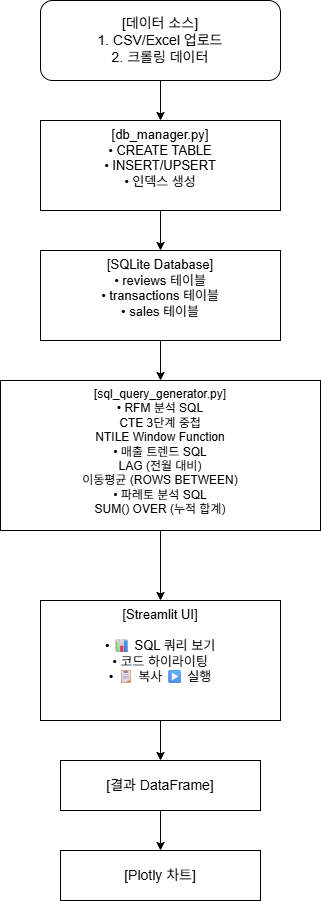

The diagram above was exported from draw.io. Its source (the exported page's mxGraphModel, read from the mxfile embedded in the PNG):
<mxGraphModel dx="946" dy="563" grid="1" gridSize="10" guides="1" tooltips="1" connect="1" arrows="1" fold="1" page="1" pageScale="1" pageWidth="827" pageHeight="1169" math="0" shadow="0">
  <root>
    <mxCell id="0" />
    <mxCell id="1" parent="0" />
    <mxCell id="dJeGHYVtAhQ7iEVwWHbE-1" parent="1" style="rounded=1;whiteSpace=wrap;html=1;fontSize=14;" value="[데이터 소스]&lt;br&gt;1. CSV/Excel 업로드&lt;br&gt;2. 크롤링 데이터" vertex="1">
      <mxGeometry height="80" width="240" x="280" y="40" as="geometry" />
    </mxCell>
    <mxCell id="dJeGHYVtAhQ7iEVwWHbE-2" parent="1" style="rounded=0;whiteSpace=wrap;html=1;fontSize=13;align=center;verticalAlign=top;" value="[db_manager.py]&lt;br&gt;• CREATE TABLE&lt;br&gt;• INSERT/UPSERT&lt;br&gt;• 인덱스 생성" vertex="1">
      <mxGeometry height="90" width="240" x="280" y="160" as="geometry" />
    </mxCell>
    <mxCell id="dJeGHYVtAhQ7iEVwWHbE-3" parent="1" style="rounded=0;whiteSpace=wrap;html=1;fontSize=13;align=center;verticalAlign=top;" value="[SQLite Database]&lt;br&gt;• reviews 테이블&lt;br&gt;• transactions 테이블&lt;br&gt;• sales 테이블" vertex="1">
      <mxGeometry height="90" width="240" x="280" y="290" as="geometry" />
    </mxCell>
    <mxCell id="dJeGHYVtAhQ7iEVwWHbE-4" parent="1" style="rounded=0;whiteSpace=wrap;html=1;fontSize=12;align=center;verticalAlign=top;" value="[sql_query_generator.py]&lt;br&gt;• RFM 분석 SQL&lt;br&gt;  CTE 3단계 중첩&lt;br&gt;  NTILE Window Function&lt;br&gt;• 매출 트렌드 SQL&lt;br&gt;  LAG (전월 대비)&lt;br&gt;  이동평균 (ROWS BETWEEN)&lt;br&gt;• 파레토 분석 SQL&lt;br&gt;  SUM() OVER (누적 합계)" vertex="1">
      <mxGeometry height="150" width="320" x="240" y="420" as="geometry" />
    </mxCell>
    <mxCell id="dJeGHYVtAhQ7iEVwWHbE-5" parent="1" style="rounded=0;whiteSpace=wrap;html=1;fontSize=13;align=center;verticalAlign=top;" value="[Streamlit UI]&lt;br&gt;&lt;br&gt;• 📊 SQL 쿼리 보기&lt;br&gt;• 코드 하이라이팅&lt;br&gt;• 📋 복사 ▶ 실행" vertex="1">
      <mxGeometry height="120" width="240" x="280" y="640" as="geometry" />
    </mxCell>
    <mxCell id="dJeGHYVtAhQ7iEVwWHbE-6" parent="1" style="rounded=0;whiteSpace=wrap;html=1;fontSize=14;" value="[결과 DataFrame]" vertex="1">
      <mxGeometry height="50" width="200" x="300" y="800" as="geometry" />
    </mxCell>
    <mxCell id="dJeGHYVtAhQ7iEVwWHbE-7" parent="1" style="rounded=0;whiteSpace=wrap;html=1;fontSize=14;" value="[Plotly 차트]" vertex="1">
      <mxGeometry height="50" width="200" x="300" y="890" as="geometry" />
    </mxCell>
    <mxCell id="dJeGHYVtAhQ7iEVwWHbE-8" edge="1" parent="1" source="dJeGHYVtAhQ7iEVwWHbE-1" target="dJeGHYVtAhQ7iEVwWHbE-2">
      <mxGeometry relative="1" as="geometry" />
    </mxCell>
    <mxCell id="dJeGHYVtAhQ7iEVwWHbE-9" edge="1" parent="1" source="dJeGHYVtAhQ7iEVwWHbE-2" target="dJeGHYVtAhQ7iEVwWHbE-3">
      <mxGeometry relative="1" as="geometry" />
    </mxCell>
    <mxCell id="dJeGHYVtAhQ7iEVwWHbE-10" edge="1" parent="1" source="dJeGHYVtAhQ7iEVwWHbE-3" target="dJeGHYVtAhQ7iEVwWHbE-4">
      <mxGeometry relative="1" as="geometry" />
    </mxCell>
    <mxCell id="dJeGHYVtAhQ7iEVwWHbE-11" edge="1" parent="1" source="dJeGHYVtAhQ7iEVwWHbE-4" target="dJeGHYVtAhQ7iEVwWHbE-5">
      <mxGeometry relative="1" as="geometry" />
    </mxCell>
    <mxCell id="dJeGHYVtAhQ7iEVwWHbE-12" edge="1" parent="1" source="dJeGHYVtAhQ7iEVwWHbE-5" target="dJeGHYVtAhQ7iEVwWHbE-6">
      <mxGeometry relative="1" as="geometry" />
    </mxCell>
    <mxCell id="dJeGHYVtAhQ7iEVwWHbE-13" edge="1" parent="1" source="dJeGHYVtAhQ7iEVwWHbE-6" target="dJeGHYVtAhQ7iEVwWHbE-7">
      <mxGeometry relative="1" as="geometry" />
    </mxCell>
  </root>
</mxGraphModel>